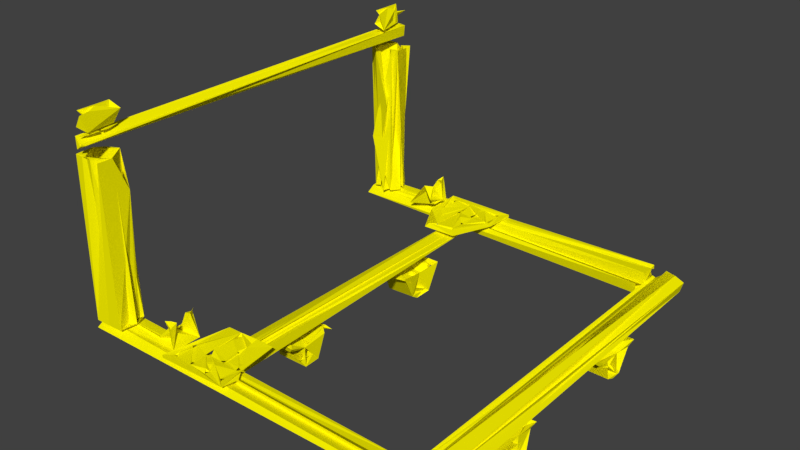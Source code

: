 # Source: sled_simple.blend  (saved by Blender 2.77.0; exported with 4.5.12 LTS)
import bpy
from mathutils import Matrix  # noqa: F401  (used for matrix-valued properties, if any)

bpy.ops.wm.read_factory_settings(use_empty=True)
scene = bpy.context.scene
scene.name = 'Scene'

# ---- collections
col_collection_1 = bpy.data.collections.new('Collection 1'); scene.collection.children.link(col_collection_1)

# ---- materials (node trees are filled in below, after node groups)
mat_material = bpy.data.materials.new('Material')
mat_material.alpha_threshold = 0.0
mat_material.use_transparent_shadow = False
mat_material.diffuse_color = (1.0, 0.9353, 0.0, 1.0)
mat_material.roughness = 0.5

# ---- material node trees

# ---- world
world_world = bpy.data.worlds.new('World'); scene.world = world_world
world_world.color = (0.05088, 0.05088, 0.05088)
world_world.use_sun_shadow = False
world_world.sun_shadow_jitter_overblur = 0.0
world_world.cycles.sampling_method = 'MANUAL'

# ---- meshes
me_sled_002 = bpy.data.meshes.new('sled.002')
me_sled_002.from_pydata([(-0.2777, -0.04317, 0.253), (0.2782, -0.03807, 0.2493), (0.278, -0.03209, 0.2492), (0.2771, -0.04922, 0.2532), (0.2774, -0.04773, 0.2491), (0.2762, -0.05605, 0.2487), (-0.276, -0.05308, 0.2656), (-0.2754, -0.05582, 0.275), (0.2751, -0.05606, 0.2903), (-0.275, -0.05406, 0.2897), (-0.2749, -0.05416, 0.2976), (-0.2751, -0.0386, 0.2894), (0.2751, -0.04128, 0.2944), (0.2758, -0.03604, 0.2811), (-0.2767, -0.03496, 0.2697), (0.277, -0.03412, 0.2677), (0.2755, -0.05719, 0.2719), (0.2771, -0.04598, 0.2636), (0.2774, -0.0412, 0.2639), (-0.2752, -0.04374, 0.2866), (0.2755, -0.04652, 0.283), (-0.2249, -0.04785, -0.05188), (0.2251, -0.05507, -0.05125), (-0.2249, -0.05599, -0.0377), (0.2251, -0.05268, -0.03809), (-0.2249, -0.05621, -0.0311), (-0.2249, -0.05523, -0.01377), (-0.2249, -0.05423, -0.008298), (0.2251, -0.04004, -0.01044), (-0.2249, -0.03874, -0.009465), (0.2251, -0.04012, -0.02327), (-0.2249, -0.04221, -0.02307), (-0.2249, -0.03633, -0.02332), (-0.2249, -0.03825, -0.03412), (0.2251, -0.03926, -0.04006), (0.2251, -0.05, -0.02274), (-0.2249, -0.04548, -0.04528), (0.2251, -0.04827, -0.04045), (-0.2249, -0.04548, -0.02028), (0.2282, 4.619e-06, -0.0826), (0.2282, -0.01318, -0.09656), (0.2235, -0.003581, -0.0918), (0.2184, -0.01679, -0.08022), (0.2184, 0.002603, -0.09103), (0.2184, -0.03241, -0.1174), (0.2363, -0.03222, -0.08535), (0.2584, -0.03481, -0.08084), (0.2419, -0.03196, -0.08846), (0.2355, -0.03199, -0.109), (0.2379, -0.03481, -0.09193), (0.2419, -0.03481, -0.1102), (0.2376, -0.03164, -0.1147), (0.232, -0.02846, -0.08825), (0.2486, -0.02846, -0.08084), (0.2486, 0.002259, -0.0823), (0.2584, 0.004128, -0.08745), (0.2486, 0.0005566, -0.09085), (0.2464, -0.02806, -0.1066), (0.2584, -0.001893, -0.09034), (0.2584, -0.0323, -0.1162), (0.2533, -0.005318, -0.08719), (0.2486, -0.001422, -0.08579), (-0.2536, -0.001103, -0.08841), (-0.2252, -0.00311, -0.08718), (-0.2372, 0.2125, -0.1828), (-0.2392, 0.2204, -0.185), (-0.2755, 0.2373, -0.1786), (-0.2755, 0.222, -0.1877), (-0.2696, 0.2244, -0.1828), (-0.2634, 0.2311, -0.1796), (-0.2661, 0.2327, -0.1865), (-0.2411, 0.221, -0.1838), (-0.2592, 0.2245, -0.1843), (-0.2588, 0.2324, -0.1856), (-0.2517, 0.2411, -0.1833), (-0.2712, 0.2401, -0.1888), (-0.2284, 0.2407, -0.1881), (-0.2247, 0.233, -0.1735), (-0.238, 0.2347, -0.1785), (-0.2641, 0.2394, -0.1774), (-0.2683, 0.2153, -0.1779), (-0.2247, 0.2279, -0.1873), (-0.2247, 0.2254, -0.1808), (-0.231, 0.2153, -0.1808), (-0.2611, 0.2152, -0.1873), (-0.2662, 0.2153, -0.1827), (-0.2327, 0.2325, -0.1826), (-0.2343, 0.2249, -0.1821), (-0.2393, 0.2313, -0.1874), (-0.2232, 0.2119, -0.1836), (-0.2488, 0.2119, -0.1792), (-0.2488, 0.2118, -0.1881), (-0.2338, 0.2107, -0.1829), (-0.239, 0.2107, -0.1805), (-0.2393, 0.2107, -0.187), (-0.2342, 0.213, -0.1823), (-0.2365, 0.213, -0.1872), (-0.2406, 0.213, -0.1813), (-0.2625, 0.2137, -0.1848), (-0.2637, 0.2203, -0.1815), (-0.277, 0.2119, -0.1836), (-0.2509, 0.2119, -0.1878), (-0.252, 0.2119, -0.1788), (-0.2656, 0.2107, -0.1814), (-0.2626, 0.2107, -0.1875), (-0.2588, 0.213, -0.1838), (-0.2656, 0.213, -0.1859), (-0.2645, 0.213, -0.1807), (0.2233, -0.001934, -0.08811), (0.2514, -0.00311, -0.08718), (-0.1797, -0.03337, 0.00272), (-0.1827, -0.03309, -0.06811), (-0.2744, -0.03479, -0.08081), (-0.2744, -0.03083, 0.01914), (-0.2745, -0.03085, -0.08079), (-0.2616, -0.03339, 0.003144), (-0.259, -0.03248, 0.008021), (-0.2659, -0.03281, 0.00759), (-0.2609, -0.03081, -0.02138), (-0.2631, -0.03481, -0.0215), (-0.2591, -0.03398, -0.01674), (-0.2661, -0.03352, -0.0179), (-0.2602, -0.03325, -0.04621), (-0.26, -0.03215, -0.04068), (-0.2659, -0.03194, -0.04241), (-0.2591, -0.03081, -0.06954), (-0.2596, -0.03481, -0.06644), (-0.2649, -0.03219, -0.06572), (-0.2634, -0.03271, -0.0718), (-0.2372, -0.03352, -0.07199), (-0.2349, -0.03148, -0.06581), (-0.2408, -0.03317, -0.06725), (-0.2285, -0.03134, -0.04416), (-0.2374, -0.03408, -0.0396), (-0.2404, -0.03281, -0.04503), (-0.2386, -0.03261, -0.0218), (-0.2339, -0.03317, -0.01824), (-0.2392, -0.03271, -0.01524), (-0.2349, -0.03184, 0.004215), (-0.2373, -0.03244, 0.01072), (-0.2403, -0.03274, 0.005037), (-0.2112, -0.03481, -0.0467), (-0.2016, -0.03081, -0.04134), (-0.2108, -0.03481, -0.03994), (-0.2155, -0.03281, -0.0451), (-0.2024, -0.03081, -0.01704), (-0.2108, -0.03481, -0.01494), (-0.2156, -0.03281, -0.01649), (-0.2133, -0.03253, -0.02185), (-0.1844, -0.03081, -0.04548), (-0.1837, -0.03521, -0.02874), (-0.1884, -0.03281, -0.03988), (-0.1897, -0.03481, -0.04606), (-0.183, -0.03034, -0.02024), (-0.1851, -0.03481, -0.01561), (-0.191, -0.03395, -0.01844), (-0.2498, -0.03435, 0.01953), (-0.2499, -0.03081, -0.01834), (-0.2699, -0.03481, -0.05584), (0.1754, -0.03476, -0.05548), (0.223, -0.03355, -0.08084), (0.1744, -0.03281, -0.005035), (0.2745, -0.03479, 0.01914), (0.2746, -0.03084, -0.0808), (0.2746, -0.03085, 0.01913), (0.2591, -0.03481, -0.0677), (0.2644, -0.03281, -0.07143), (0.2726, -0.03497, -0.07482), (0.265, -0.03081, -0.06617), (0.2603, -0.03081, -0.04061), (0.2603, -0.03423, -0.04595), (0.2661, -0.03081, -0.04464), (0.2661, -0.03481, -0.04398), (0.2649, -0.03081, -0.02106), (0.2648, -0.03215, -0.01572), (0.2588, -0.03481, 0.006341), (0.2599, -0.03081, 0.004352), (0.2653, -0.03481, 0.004353), (0.2661, -0.03237, 0.00769), (0.2375, -0.03246, 0.01049), (0.2316, -0.0341, 0.01648), (0.2348, -0.03074, 0.004425), (0.2403, -0.03474, 0.004425), (0.2345, -0.03281, -0.01654), (0.2378, -0.03261, -0.02199), (0.2507, -0.03424, -0.02145), (0.2339, -0.03305, -0.04398), (0.2405, -0.0337, -0.04916), (0.2397, -0.03306, -0.04061), (0.234, -0.03081, -0.06703), (0.2353, -0.03481, -0.07106), (0.241, -0.03393, -0.06703), (0.209, -0.03246, -0.01737), (0.2143, -0.0331, -0.0213), (0.2143, -0.03361, -0.01538), (0.1853, -0.03081, -0.01561), (0.1876, -0.03384, -0.02193), (0.1911, -0.03081, -0.0177), (0.1899, -0.03481, -0.01561), (0.1876, -0.03281, -0.03974), (0.1807, -0.02977, -0.05139), (0.1853, -0.03481, -0.04606), (0.1907, -0.03281, -0.04513), (0.2501, -0.03281, -0.08084), (0.2251, -0.03081, -0.03084), (0.2126, -0.03081, -0.05584), (0.2701, -0.03947, -0.2088), (0.2757, -0.04856, 0.2491), (0.2716, -0.05448, 0.2489), (0.267, -0.05614, -0.2088), (0.2471, -0.05783, -0.2088), (0.2336, -0.05581, 0.2484), (0.2291, -0.04727, -0.2088), (0.2301, -0.03938, 0.2484), (0.2413, -0.03942, -0.2088), (0.2522, -0.03806, -0.2088), (0.268, -0.03355, 0.2498), (0.252, -0.05085, 0.249), (0.2591, -0.0468, -0.2088), (0.2505, -0.0317, 0.2493), (0.2679, -0.03653, 0.2499), (0.2604, -0.04915, -0.2088), (0.2366, -0.04998, -0.2088), (-0.2276, -0.0404, -0.2088), (-0.228, -0.04389, 0.2484), (-0.2338, -0.05417, 0.2484), (-0.2495, -0.05469, -0.2088), (-0.2709, -0.04727, -0.2088), (-0.2749, -0.03495, 0.2496), (-0.2713, -0.03197, 0.2497), (-0.2438, -0.03744, -0.2088), (-0.2589, -0.03998, -0.2088), (-0.2491, -0.05727, 0.2486), (-0.2418, -0.04224, 0.2487), (-0.2568, -0.03013, 0.2496), (-0.2355, -0.04528, 0.2485), (-0.2406, -0.04386, 0.2487), (-0.2641, -0.03996, 0.2498), (-0.2652, -0.04782, -0.2088), (0.2644, 0.2193, -0.1826), (0.2612, 0.2133, -0.185), (0.2243, 0.2373, -0.179), (0.2243, 0.222, -0.1881), (0.2302, 0.2244, -0.1832), (0.2364, 0.2311, -0.18), (0.2337, 0.2327, -0.1869), (0.2404, 0.2218, -0.1824), (0.2595, 0.2209, -0.1856), (0.2409, 0.2324, -0.186), (0.2481, 0.2411, -0.1837), (0.2286, 0.2401, -0.1892), (0.2714, 0.2407, -0.1885), (0.2751, 0.233, -0.1739), (0.2592, 0.2354, -0.1805), (0.2243, 0.2153, -0.1713), (0.2751, 0.2228, -0.1885), (0.2681, 0.2153, -0.1825), (0.2604, 0.2153, -0.1808), (0.2386, 0.2152, -0.1877), (0.2336, 0.2153, -0.1831), (0.2645, 0.2306, -0.1805), (0.2626, 0.2307, -0.1879), (0.2737, 0.2119, -0.1886), (0.2737, 0.2119, -0.1795), (0.2482, 0.2119, -0.184), (0.2648, 0.2107, -0.1866), (0.2638, 0.2107, -0.1805), (0.2588, 0.2107, -0.1852), (0.2646, 0.213, -0.1868), (0.2344, 0.2273, -0.1831), (0.2371, 0.2146, -0.1843), (0.2228, 0.2119, -0.184), (0.2474, 0.212, -0.189), (0.2498, 0.2107, -0.1806), (0.249, 0.213, -0.18), (0.2392, 0.2119, -0.1815), (0.24, 0.2107, -0.1858), (0.2331, 0.2107, -0.1842), (0.2398, 0.213, -0.1861), (0.2331, 0.213, -0.1838), (-0.2532, 0.001789, -0.08598), (-0.2484, -0.01529, -0.09913), (-0.2508, -0.01509, -0.08947), (-0.2484, -0.0008606, -0.08223), (-0.2583, -0.004041, -0.08087), (-0.2583, 0.002603, -0.09103), (-0.2518, -0.033, -0.1142), (-0.2294, -0.02707, -0.1021), (-0.2583, -0.03481, -0.08084), (-0.2399, -0.03164, -0.08513), (-0.2182, -0.03481, -0.08084), (-0.2347, -0.03196, -0.08846), (-0.2399, -0.03143, -0.09178), (-0.2397, -0.03093, -0.1147), (-0.2281, 0.002259, -0.0823), (-0.2182, 0.004128, -0.08745), (-0.2281, -9.734e-05, -0.09107), (-0.2182, -0.001893, -0.09034), (-0.2182, -0.0323, -0.1162), (-0.2233, -0.005318, -0.08719), (-0.2281, -0.00192, -0.0855), (-0.2396, -0.02846, -0.1079), (-0.2755, 0.2105, -0.192), (0.2751, 0.2113, -0.1925), (-0.2755, 0.1943, -0.1915), (0.2751, 0.1967, -0.1926), (-0.2755, 0.1994, -0.1849), (-0.2755, 0.2027, -0.1753), (0.2751, 0.1949, -0.1768), (0.2751, 0.2106, -0.1752), (-0.2755, 0.2036, -0.1811), (-0.2408, -0.03481, -0.1747), (-0.2401, -0.03481, -0.1695), (-0.2353, -0.03481, -0.1704), (-0.2408, -0.03481, -0.193), (-0.241, 0.1838, -0.1959), (-0.2367, -0.03481, -0.1932), (-0.2349, 0.1838, -0.196), (-0.27, 0.1838, -0.2038), (-0.2658, -0.03481, -0.1958), (-0.2704, 0.1838, -0.1921), (-0.2603, -0.03481, -0.195), (-0.2658, 0.1838, -0.1718), (-0.2603, 0.1838, -0.1726), (-0.2709, -0.03481, -0.1845), (-0.2673, 0.1838, -0.1902), (-0.2536, -0.03481, -0.2058), (-0.2466, 0.1838, -0.2058), (-0.229, -0.03481, -0.1961), (-0.2276, 0.1838, -0.1802), (-0.2475, -0.03481, -0.1607), (-0.2511, 0.1838, -0.1632), (-0.27, 0.1838, -0.1784), (-0.2717, 0.1838, -0.1629), (-0.27, -0.03481, -0.1638), (-0.2332, 0.1382, -0.1626), (-0.2308, -0.03481, -0.1685), (-0.2282, -0.03481, -0.1789), (-0.2265, -0.03481, -0.1743), (-0.2336, -0.03481, -0.2042), (-0.2717, -0.03481, -0.2048), (0.2281, -0.03481, -0.1774), (0.2345, -0.03481, -0.1698), (0.2472, -0.03481, -0.16), (0.2565, -0.03481, -0.1619), (0.2416, -0.03481, -0.1751), (0.2385, -0.03481, -0.174), (0.2408, -0.03481, -0.1705), (0.2637, -0.03481, -0.1681), (0.2593, -0.03481, -0.1748), (0.2725, -0.03481, -0.1719), (0.2634, -0.03481, -0.1745), (0.2648, -0.03481, -0.1948), (0.27, -0.03481, -0.1899), (0.2597, -0.03481, -0.1955), (0.2436, -0.03481, -0.2058), (0.2535, -0.03481, -0.2062), (0.2406, -0.03481, -0.1931), (0.237, -0.03481, -0.1996), (0.2283, 0.102, -0.17), (0.2283, 0.04885, -0.1973), (0.2416, 0.1838, -0.1925), (0.2408, 0.1838, -0.1972), (0.2487, 0.1838, -0.2073), (0.2554, 0.1838, -0.2042), (0.2607, 0.1838, -0.1931), (0.2595, 0.1838, -0.1709), (0.2515, 0.1838, -0.1604), (0.2447, 0.1838, -0.1635), (0.2408, 0.1838, -0.1742), (0.2385, 0.1838, -0.1936), (0.2345, 0.1838, -0.1978), (0.2365, 0.1838, -0.1681), (0.263, 0.1838, -0.1683), (0.2644, 0.1838, -0.1736), (0.2717, 0.1838, -0.1875), (0.2281, 0.1838, -0.1902), (0.2406, 0.1838, -0.16), (0.2406, 0.1838, -0.208), (0.2715, 0.1838, -0.2046), (0.2596, 0.1838, -0.2077), (0.2596, 0.1838, -0.1596), (0.2717, 0.1838, -0.1626), (0.1253, -0.07723, 0.2633), (0.126, -0.08427, 0.2697), (0.1248, -0.08252, 0.2756), (0.1162, -0.09593, 0.2916), (0.1058, -0.1004, 0.2935), (0.0867, -0.08954, 0.246), (0.1093, -0.0637, 0.246), (0.1172, -0.1026, 0.246), (0.1394, -0.06775, 0.2911), (0.1419, -0.05981, 0.2984), (0.1333, -0.06775, 0.2954), (0.1127, -0.06495, 0.2946), (0.1186, -0.099, 0.2942), (0.09353, -0.07014, 0.2908), (0.07204, -0.05981, 0.2984), (0.07408, -0.06775, 0.2906), (0.09316, -0.09472, 0.2937), (0.0746, -0.06775, 0.253), (0.07204, -0.05981, 0.246), (0.1419, -0.05981, 0.246), (0.1392, -0.06775, 0.2533), (0.1358, -0.06405, 0.254), (0.1383, -0.06481, 0.2856), (0.1369, -0.06775, 0.2591), (0.1357, -0.05981, 0.2777), (0.07632, -0.05981, 0.2718), (0.07829, -0.0629, 0.2903), (0.07662, -0.05981, 0.2538), (0.07937, -0.05981, 0.2575), (0.07829, -0.06511, 0.2858), (0.1212, -0.09393, 0.2926), (0.09977, -0.09492, 0.2922), (0.1006, -0.09571, 0.2916), (0.09903, -0.0958, 0.2916), (0.1011, -0.09596, 0.293), (0.09941, -0.09371, 0.2916), (0.1135, -0.09505, 0.293), (0.114, -0.09515, 0.2924), (0.09193, -0.07853, 0.2922), (0.1135, -0.09695, 0.294), (0.1105, -0.07037, 0.2508), (0.1091, -0.1013, 0.2875), (0.116, -0.06898, 0.2901), (0.09983, -0.06747, 0.2574), (0.09292, -0.09096, 0.2538), (0.1223, -0.09298, 0.2555), (-0.1158, -0.09971, 0.2922), (-0.08783, -0.07923, 0.2726), (-0.08825, -0.08423, 0.2694), (-0.1108, -0.1004, 0.25), (-0.08881, -0.08252, 0.2756), (-0.09666, -0.09871, 0.2921), (-0.1236, -0.07553, 0.2678), (-0.1156, -0.09585, 0.2916), (-0.1051, -0.06305, 0.246), (-0.08498, -0.08001, 0.246), (-0.07674, -0.06775, 0.294), (-0.07173, -0.05981, 0.2984), (-0.09923, -0.06562, 0.2935), (-0.091, -0.0963, 0.2984), (-0.1162, -0.06924, 0.2936), (-0.1416, -0.05981, 0.2984), (-0.1387, -0.06775, 0.2912), (-0.1202, -0.09862, 0.2969), (-0.1416, -0.06775, 0.246), (-0.1385, -0.05981, 0.2522), (-0.07173, -0.05981, 0.246), (-0.07446, -0.06775, 0.2533), (-0.07836, -0.06405, 0.2899), (-0.07855, -0.06355, 0.2547), (-0.07649, -0.06352, 0.2591), (-0.0776, -0.06775, 0.2858), (-0.07437, -0.05981, 0.2549), (-0.07379, -0.05981, 0.2871), (-0.1366, -0.05981, 0.2591), (-0.1387, -0.06378, 0.2862), (-0.1355, -0.06378, 0.254), (-0.1344, -0.06458, 0.2867), (-0.1394, -0.06775, 0.2575), (-0.1003, -0.09683, 0.2924), (-0.09669, -0.09585, 0.293), (-0.1147, -0.09517, 0.293), (-0.1145, -0.09439, 0.2916), (-0.1136, -0.09523, 0.293), (-0.1131, -0.09508, 0.2916), (-0.114, -0.0938, 0.293), (-0.09992, -0.09407, 0.293), (-0.09921, -0.09433, 0.2916), (-0.0997, -0.09568, 0.2916), (-0.09881, -0.09592, 0.293), (-0.1196, -0.07423, 0.2944), (-0.1038, -0.0981, 0.2938), (-0.09339, -0.07688, 0.2935), (-0.1216, -0.09192, 0.2544), (-0.09286, -0.09087, 0.254), (-0.1033, -0.06698, 0.2549), (-0.115, -0.1005, -0.01048), (-0.08797, -0.08832, -0.04007), (-0.08878, -0.0793, -0.0329), (-0.08757, -0.08427, -0.03428), (-0.08881, -0.08252, -0.02839), (-0.09856, -0.09611, -0.01182), (-0.1225, -0.06934, -0.05268), (-0.1153, -0.09595, -0.01237), (-0.113, -0.06173, -0.05757), (-0.08498, -0.08001, -0.058), (-0.1139, -0.1019, -0.052), (-0.1136, -0.1027, -0.058), (-0.07173, -0.0647, -0.005615), (-0.08085, -0.06775, -0.009899), (-0.09375, -0.09856, -0.009583), (-0.1329, -0.06775, -0.009035), (-0.1416, -0.05981, -0.005615), (-0.1387, -0.06775, -0.01275), (-0.139, -0.06775, -0.05099), (-0.1416, -0.05981, -0.058), (-0.07173, -0.05981, -0.058), (-0.07502, -0.06775, -0.05108), (-0.07931, -0.06362, -0.04768), (-0.07824, -0.0622, -0.01417), (-0.07443, -0.06775, -0.01768), (-0.07474, -0.06775, -0.04562), (-0.07505, -0.05981, -0.01382), (-0.07981, -0.05981, -0.0309), (-0.07537, -0.05981, -0.04999), (-0.1396, -0.05981, -0.01569), (-0.1396, -0.05981, -0.04744), (-0.1348, -0.05981, -0.01419), (-0.1345, -0.06483, -0.04925), (-0.1368, -0.06378, -0.01859), (-0.1377, -0.06775, -0.04514), (-0.0925, -0.0939, -0.0113), (-0.1145, -0.0944, -0.01237), (-0.114, -0.09486, -0.01097), (-0.1131, -0.0949, -0.01237), (-0.1155, -0.07186, -0.01022), (-0.1007, -0.09489, -0.01097), (-0.1003, -0.09583, -0.01237), (-0.09972, -0.09532, -0.01097), (-0.1178, -0.09307, -0.05284), (-0.09237, -0.08551, -0.05336), (-0.0916, -0.09191, -0.01342), (-0.1083, -0.06818, -0.0101), (-0.1218, -0.08981, -0.01385), (-0.1095, -0.06642, -0.04867), (0.1035, -0.1018, -0.01089), (0.126, -0.08427, -0.03428), (0.1126, -0.1002, -0.03429), (0.1248, -0.08252, -0.02839), (0.08654, -0.07612, -0.05279), (0.1056, -0.06111, -0.05645), (0.1235, -0.07482, -0.04981), (0.1296, -0.07947, -0.058), (0.1004, -0.1027, -0.058), (0.1403, -0.06775, -0.0143), (0.1419, -0.05981, -0.005615), (0.1307, -0.07749, -0.01676), (0.1079, -0.06379, -0.01049), (0.1224, -0.09643, -0.005618), (0.08655, -0.06973, -0.006224), (0.07204, -0.05981, -0.005615), (0.09305, -0.09495, -0.01004), (0.07204, -0.06775, -0.058), (0.1419, -0.05981, -0.058), (0.139, -0.06775, -0.05145), (0.1358, -0.0645, -0.05003), (0.1358, -0.06378, -0.01371), (0.1352, -0.06394, -0.01785), (0.1376, -0.06775, -0.04503), (0.1394, -0.05981, -0.04657), (0.0775, -0.06317, -0.04507), (0.07424, -0.05981, -0.01713), (0.07679, -0.06466, -0.01868), (0.07911, -0.06465, -0.01455), (0.07892, -0.05981, -0.04912), (0.07448, -0.06775, -0.04931), (0.1211, -0.09585, -0.01143), (0.09921, -0.09488, -0.01237), (0.1003, -0.09475, -0.01097), (0.09988, -0.09584, -0.01167), (0.09941, -0.09371, -0.01237), (0.1145, -0.09371, -0.01097), (0.1128, -0.09596, -0.01237), (0.1134, -0.0958, -0.01097), (0.1141, -0.09506, -0.01167), (0.1149, -0.0958, -0.01097), (0.1095, -0.06765, -0.01415), (0.09078, -0.08026, -0.01236), (0.1182, -0.09295, -0.008903), (0.1105, -0.07037, -0.05325), (0.1091, -0.1013, -0.01651), (0.09983, -0.06747, -0.04662), (0.09292, -0.09096, -0.05017), (0.1223, -0.09298, -0.04854)], [(108, 109), (240, 239), (98, 99), (64, 65), (62, 63), (270, 269)], [(84, 81, 82, 77, 83, 86, 87, 88, 78, 69, 73, 72, 71, 80), (17, 5, 4, 0, 3, 14), (356, 352, 375, 379), (229, 228, 238, 231), (15, 7, 16, 17, 18, 3, 0, 6, 14, 11, 10, 8, 12, 13), (14, 7, 13), (13, 7, 15), (14, 3, 18), (18, 17, 6, 7, 14), (6, 17, 14), (517, 489, 490, 485, 518, 486), (209, 5, 208, 217, 211, 213, 212, 214, 222, 215, 210), (509, 511, 498, 495, 518, 512, 510, 508, 487), (243, 254, 241, 245, 244, 253, 247, 246, 259), (38, 30, 27), (27, 30, 26), (26, 30, 28), (26, 28, 35), (29, 28, 30, 31, 35, 24, 25, 26, 38, 27), (25, 24, 30, 33, 21, 23, 22, 34, 36), (329, 315, 327, 326, 339, 314, 316, 328, 338, 337, 336, 331), (307, 306, 302, 304, 305, 308, 309), (485, 490, 479, 518, 495, 496, 494, 511, 509, 497), (40, 59, 44, 43, 39), (59, 40, 57), (59, 58, 56, 60, 61, 55, 46), (52, 42, 53, 45, 49), (287, 291, 289, 282), (11, 20, 16, 7, 19, 9, 10), (97, 93, 90, 91, 94, 96), (366, 367, 373, 348, 349), (544, 528, 561, 560, 562, 530), (70, 75, 74, 76, 81, 84, 85, 80, 67, 66, 79, 69), (471, 469, 472, 434), (85, 68, 80, 66, 70, 69), (403, 407, 393, 405, 402, 389, 404, 383), (80, 71, 83), (427, 421, 422, 428), (435, 446, 464, 466, 468), (277, 279, 274, 275, 273), (32, 33, 31, 30), (26, 35, 30, 38), (522, 526, 524, 523), (85, 69, 80), (454, 438, 452, 453, 439), (97, 90, 93, 89, 96, 94, 92, 95), (248, 249, 250, 245, 241, 242, 254, 243, 259, 258, 257, 246, 247, 256, 260, 261, 253, 244), (493, 514, 520, 521, 519), (157, 137, 135, 136, 132, 133), (106, 101, 104, 100, 107), (103, 100, 104), (523, 524, 525, 527), (553, 556, 555, 545, 532, 557, 558, 533, 543), (265, 267, 264, 268, 262, 263, 266), (105, 106, 104, 101, 102, 107, 100, 103), (235, 223, 226, 225, 224, 233, 236), (518, 493, 492, 506, 501, 502, 503, 491, 505), (481, 482, 488, 499, 491, 503, 504, 500, 507, 501, 492), (142, 141, 143), (142, 143, 132), (149, 152, 150), (142, 152, 149), (154, 145, 153, 155, 151, 149, 150), (439, 442, 433, 430, 438, 451, 456), (572, 569, 570, 575), (132, 148, 146, 145, 154, 155, 153, 149, 151, 152, 142), (409, 397, 394, 412), (506, 507, 500, 504), (301, 293, 281, 280, 282, 289, 292, 291, 287, 286), (66, 80, 83, 77, 79), (501, 507, 506, 491, 499, 487, 512, 518, 505, 503, 502), (268, 265, 266, 267, 263, 262), (91, 90, 97, 96), (74, 73, 69, 79), (37, 22, 23, 25), (261, 249, 241, 254, 256, 255, 251, 253), (306, 308, 305, 302), (396, 389, 388, 399), (132, 134, 133, 123, 122, 124, 158, 126, 128, 129, 131, 141), (141, 133, 132), (281, 287, 296, 300, 294, 295, 297, 298, 286, 288, 284, 280, 283, 282, 285), (482, 481, 480, 520, 493, 519, 514, 483), (33, 32, 30, 34, 22, 21), (455, 450, 439, 453, 456, 451, 441, 440, 449), (213, 211, 222, 214), (530, 536, 532, 540, 544, 563, 562, 560), (173, 185, 174), (82, 87, 86, 77), (175, 177, 176, 178, 174, 171, 169, 181, 180, 182), (396, 409, 412, 398, 397, 401, 400), (320, 332, 325, 321, 319), (203, 189, 187, 190, 191, 169, 168, 167, 165, 163), (183, 204, 193, 194, 192, 181, 185), (68, 85, 84, 72, 73, 74, 75, 70, 66, 67, 80), (406, 391, 402, 405, 404), (387, 415, 416, 399), (527, 525, 526, 522), (205, 187, 169), (309, 310, 302, 305), (342, 346, 360, 372), (287, 282, 283, 281, 285, 284, 288, 290), (181, 169, 185), (206, 207, 209, 210, 218, 215, 220, 221), (48, 52, 47, 45, 53, 54, 60, 56, 57, 50), (477, 474, 475, 478), (517, 518, 516, 479, 489), (42, 41, 40, 39, 43, 44, 49, 45, 47, 48, 50, 59, 46, 55, 54, 53), (354, 356, 379, 365, 375, 352), (287, 281, 293, 298, 290, 289, 291, 292, 286), (467, 436, 446, 466), (439, 450, 455, 452, 438, 437, 449, 440), (540, 532, 545, 533, 546, 535, 530, 534, 531, 529, 559, 541), (501, 504, 503, 492), (1, 206, 2), (206, 1, 216), (207, 206, 208, 5, 4, 209), (317, 327, 339, 328, 316), (5, 209, 4), (200, 197, 199, 201), (324, 334, 333, 331, 322, 323, 332, 320, 318, 340, 326, 319, 321), (219, 216, 1, 2, 206, 215, 214, 212, 213, 217), (308, 306, 310, 309), (206, 220, 215), (221, 220, 216), (221, 216, 217), (215, 211, 214), (214, 211, 217), (214, 217, 213), (222, 211, 215), (232, 230, 234, 229, 237, 226, 238, 228), (576, 571, 569, 572), (318, 326, 321, 325), (223, 230, 231, 227, 228, 229, 234, 233, 224), (231, 230, 232), (226, 231, 232), (197, 200, 196, 198), (37, 25, 36, 34, 30, 24, 22), (327, 325, 332, 323, 331, 330, 334, 324, 321, 326), (234, 230, 226, 232, 225, 236, 233), (335, 329, 311, 336, 313), (261, 260, 252, 255), (144, 133, 141, 142), (250, 249, 251), (471, 434, 462, 469, 470, 463), (359, 358, 371, 370), (254, 246, 257, 253, 251, 260, 256), (259, 246, 254), (421, 427, 423, 425), (260, 251, 249, 261, 255, 252), (428, 422, 425, 423), (114, 113, 115, 157, 120, 121, 124, 122, 130, 131, 125, 127, 128), (267, 266, 264), (210, 217, 216, 218), (568, 566, 565, 559), (429, 446, 442, 434, 432), (192, 193, 204, 197, 195, 196, 200, 161, 180, 162, 164, 163, 165, 166, 168, 170, 172, 171, 174, 178, 175, 182, 179, 181), (494, 510, 512, 497, 513), (217, 220, 206, 221), (465, 467, 466, 464), (279, 278, 275, 274, 273, 272, 271), (274, 279, 271), (575, 570, 571, 576), (283, 280, 281), (575, 576, 573, 571, 570, 569, 574, 572), (513, 487, 498, 511), (552, 550, 537, 538, 546, 533, 551, 548), (278, 279, 277, 276), (336, 337, 338, 329, 335, 331, 333, 334, 330), (287, 290, 294), (364, 380, 378, 355, 358, 359, 376, 361, 362, 370, 371, 363, 356, 354, 353, 350, 351, 349, 348, 344, 381, 377, 368, 372, 360, 341, 345, 347, 346, 342, 343, 367, 366, 375, 365), (544, 530, 560, 561), (294, 300, 299), (294, 299, 287), (421, 426, 423, 427, 428, 424, 422), (280, 284, 285), (280, 285, 282), (297, 295, 300, 296, 287, 299), (322, 331, 334, 324), (514, 493, 518, 481, 483), (157, 133, 134, 132, 143, 144, 142, 149, 153, 110, 111, 112, 114, 128, 126, 125, 131, 129, 130, 122, 123, 124, 121, 118, 119, 120), (17, 16, 20, 12, 8, 10, 9, 7, 6, 0, 4, 5), (159, 161, 200, 201, 202, 199, 197, 204, 188, 186, 187, 205, 169, 191, 189, 203, 160), (322, 324, 334, 331, 323), (476, 474, 473, 478), (523, 524, 526, 522), (311, 331, 336), (188, 204, 183, 184, 185, 169, 187), (395, 420, 387, 413, 386), (514, 484, 493, 520), (530, 565, 566, 564, 559, 529, 539, 534), (226, 237, 229, 231), (78, 88, 74, 79, 77, 81, 76, 86, 83, 71, 72, 84, 80, 69), (172, 170, 203, 166, 165, 167, 162, 180, 181, 179, 175, 178, 176, 177, 174), (329, 338, 328, 339, 326, 340, 318, 325, 327, 317, 315), (336, 330, 331, 311, 312, 313), (373, 382, 374, 351, 350, 348), (305, 304, 302, 303, 309), (528, 566, 568, 530, 563, 544, 561), (24, 35, 28, 29, 27, 26, 25, 23, 21, 22), (347, 342, 372, 368, 369, 360, 346), (307, 309, 303, 302, 310, 306), (236, 225, 226, 230), (263, 267, 265, 268, 264, 266), (257, 258, 259, 254, 242, 241, 249, 248, 244, 245, 250, 251, 255, 256, 247, 253), (218, 216, 219, 215), (196, 192, 194, 198), (526, 525, 527, 522), (417, 387, 390, 388, 396, 399, 418, 414, 416, 415), (357, 359, 370, 362, 371, 358, 355), (431, 438, 432, 434, 463, 470, 472, 469, 462, 442, 439, 440, 441), (220, 217, 208, 206, 216), (232, 228, 227, 231, 238, 226, 223, 224, 225), (405, 393, 395, 385, 383, 404), (210, 215, 219, 217), (557, 553, 555, 556, 554, 543, 540, 538, 537, 539, 549, 550, 552, 533, 558), (567, 559, 564, 566, 528, 565, 530, 568), (443, 435, 437, 438, 431, 430, 433, 441, 444, 445, 460, 458, 447, 459, 461, 432, 446), (497, 512, 487, 508, 510, 494, 496), (96, 89, 93, 97, 95, 92, 94, 91), (123, 133, 135, 137, 147, 145, 146, 155, 154, 150, 111, 110, 138, 140, 139, 156, 120, 119, 158, 124), (315, 317, 316, 314, 339, 327), (448, 437, 432, 447, 458, 441, 445, 444), (434, 470, 469, 463), (273, 275, 278, 276, 277, 271, 272), (573, 576, 572, 574, 569, 571), (198, 161, 159, 201, 199, 196, 195, 197), (55, 58, 59, 57, 56, 54), (441, 433, 442, 446, 432, 438, 430, 431), (137, 157, 140, 138, 136), (398, 408, 409, 396, 388, 389, 383, 385, 384, 413, 419, 420, 395, 393, 407, 391, 392, 394, 397), (410, 400, 401, 389, 396, 408, 411), (387, 395, 386, 420, 419, 413), (475, 474, 476, 477), (194, 193, 192, 196, 199, 202, 201, 159, 160, 191, 190, 187, 186, 184, 183, 185, 173, 174, 177, 175, 179, 182, 180, 161, 198), (554, 542, 545, 555, 553), (475, 477, 478, 473), (289, 290, 288, 286, 292), (547, 537, 550, 549, 539, 529, 531, 541, 528, 544, 540, 543, 545, 542, 554, 556, 553, 557, 532, 536, 535, 548, 551, 533, 552), (166, 203, 163, 164, 162, 167, 168), (438, 454, 451), (335, 313, 312, 331), (367, 343, 342, 347, 345, 341, 360, 369, 368, 377, 381, 344, 348, 350, 353, 354, 352, 356, 363, 371, 362, 361, 376, 359, 357, 355, 378, 380, 364, 365, 379, 375, 366, 349, 351, 374, 382, 373), (414, 418, 415, 387, 417, 399, 416), (482, 483, 481, 492, 493, 479, 490, 488), (442, 462, 434), (446, 435, 443), (329, 331, 312, 311), (429, 467, 468), (467, 429, 436), (469, 471, 463), (478, 475, 473, 476), (472, 470, 434), (446, 429, 466), (468, 466, 429), (318, 320, 319, 326), (461, 448, 444, 441, 458, 457, 432), (107, 105, 103), (454, 439, 456, 453, 452, 455, 449, 437, 448, 461, 459, 457, 458, 460, 445, 441, 451), (39, 52, 48, 51, 40, 41, 42, 43), (435, 468, 467, 465, 464, 446, 436, 429, 432, 437), (493, 484, 480, 488, 490, 489, 479), (559, 565, 528, 541), (480, 481, 518), (488, 480, 518, 485, 497, 496, 495, 498, 487, 499), (524, 523, 527, 525), (139, 138, 110, 113, 114, 112, 117, 116, 156), (121, 120, 156, 116, 115, 113, 117, 112, 111, 150, 152, 151, 155, 146, 148, 147, 137, 136, 135, 133, 144, 143, 141, 131, 130, 129, 128, 127, 125, 126, 158, 119, 118), (277, 273, 274, 271), (408, 396, 400, 410, 411, 412, 394, 392, 402, 391, 407, 403, 406, 404, 389, 401, 397, 409), (491, 506, 505), (408, 398, 412, 411), (538, 540, 541, 531, 534, 539, 537, 547, 552, 548, 535, 546), (494, 513, 511), (517, 479, 516, 515, 486, 518), (383, 384, 385, 395, 387, 399, 388, 390, 389, 402, 392, 391, 406, 403), (480, 484, 514, 519, 521, 520), (390, 387, 420, 386, 413, 384, 383, 389), (33, 30, 35, 31), (497, 509, 513), (513, 509, 487), (42, 52, 39, 43), (504, 501, 506), (503, 505, 506), (503, 506, 492), (235, 236, 230, 223), (476, 473, 474, 477), (418, 399, 417, 415), (530, 535, 536), (105, 107, 102, 101, 106), (106, 107, 103, 104), (76, 74, 88, 87, 82, 81, 77, 86), (50, 57, 40, 51, 48, 47, 52, 49, 44, 59), (518, 479, 517, 486, 515, 516), (554, 553, 543), (545, 543, 533), (132, 136, 138, 139, 140, 157, 115, 116, 117, 113, 110, 153, 145, 147, 148), (432, 457, 459, 447), (562, 563, 530), (61, 60, 54, 56, 58, 55), (568, 559, 567), (298, 297, 299, 300, 295, 294, 290), (301, 286, 298, 293), (424, 428, 423, 426, 421, 425, 422), (14, 13, 12, 9, 19, 7, 20, 11), (188, 187, 189, 191, 160, 203, 170, 168, 169, 171, 172, 174, 185, 184, 186), (20, 7, 9, 12)])
me_sled_002.materials.append(mat_material)
me_sled_002.use_remesh_preserve_volume = False
me_sled_002.use_remesh_preserve_attributes = False
me_sled_002.use_mirror_vertex_groups = False
me_sled_002.update()

# ---- objects
ob_sled = bpy.data.objects.new('sled', me_sled_002)

# ---- transforms, parenting, visibility, modifiers, constraints
ob_sled.location = (-0.05359, -0.001847, 0.04406)
ob_sled.rotation_euler = (1.571, -0.0, 1.571)
ob_sled.lineart.crease_threshold = 0.0

# ---- collection membership
col_collection_1.objects.link(ob_sled)

# ---- scene / render settings (as saved in the file)
scene.frame_start = 1; scene.frame_end = 250; scene.frame_set(1)
scene.render.engine = 'BLENDER_EEVEE_NEXT'
scene.render.resolution_percentage = 50
scene.render.dither_intensity = 0.0
scene.cycles.use_denoising = False
scene.cycles.samples = 128
scene.cycles.sampling_pattern = 'TABULATED_SOBOL'
scene.cycles.light_sampling_threshold = 0.0
scene.cycles.use_adaptive_sampling = False
scene.cycles.use_light_tree = False
scene.cycles.blur_glossy = 0.0
scene.cycles.sample_clamp_indirect = 0.0
scene.view_settings.view_transform = 'Standard'
bpy.context.view_layer.update()

# ---- added for rendering (the .blend has no active camera and no usable light): camera, sun
cam_auto = bpy.data.cameras.new('AutoCamera')
cam_auto.lens = 50.0
cam_auto.sensor_width = 36.0
cam_auto.clip_end = 1000.0
ob_auto_camera = bpy.data.objects.new('AutoCamera', cam_auto)
scene.collection.objects.link(ob_auto_camera)
ob_auto_camera.location = (0.756721, -0.920241, 0.72568)
ob_auto_camera.rotation_euler = (1.09748, -7.21219e-08, 0.694738)
scene.camera = ob_auto_camera
light_auto_sun = bpy.data.lights.new('AutoSun', 'SUN')
light_auto_sun.energy = 3.0
light_auto_sun.angle = 0.0523599
ob_auto_sun = bpy.data.objects.new('AutoSun', light_auto_sun)
scene.collection.objects.link(ob_auto_sun)
ob_auto_sun.rotation_euler = (0.872665, 0.174533, 0.523599)
bpy.context.view_layer.update()

